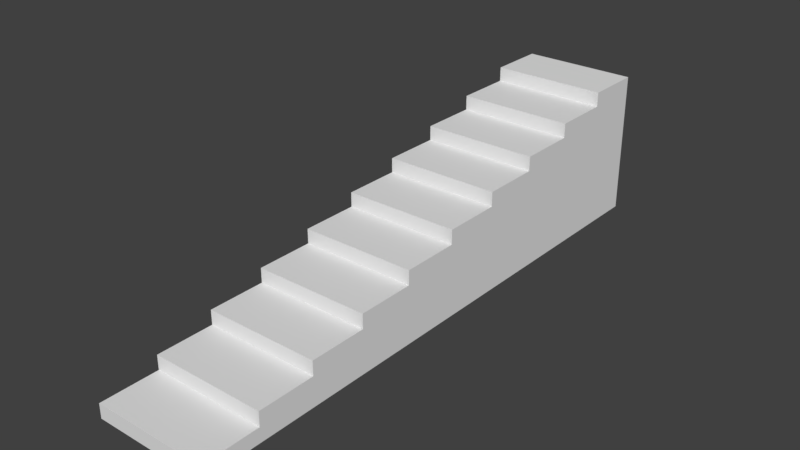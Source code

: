 # Source: Stairs_1x2x0.25_10.blend  (saved by Blender 2.79.0; exported with 4.5.12 LTS)
import bpy
from mathutils import Matrix  # noqa: F401  (used for matrix-valued properties, if any)

bpy.ops.wm.read_factory_settings(use_empty=True)
scene = bpy.context.scene
scene.name = 'Scene'

# ---- collections
col_collection_1 = bpy.data.collections.new('Collection 1'); scene.collection.children.link(col_collection_1)

# ---- materials (node trees are filled in below, after node groups)
mat_wallwhite = bpy.data.materials.new('WallWhite')
mat_wallwhite.alpha_threshold = 0.0
mat_wallwhite.use_transparent_shadow = False
mat_wallwhite.roughness = 0.5
mat_wallwhite.line_color = (0.0, 0.0, 0.0, 1.0)
mat_redcarpet = bpy.data.materials.new('RedCarpet')
mat_redcarpet.alpha_threshold = 0.0
mat_redcarpet.use_transparent_shadow = False
mat_redcarpet.roughness = 0.5
mat_redcarpet.specular_intensity = 0.0

# ---- material node trees

# ---- world
world_world = bpy.data.worlds.new('World'); scene.world = world_world
world_world.color = (0.05088, 0.05088, 0.05088)
world_world.use_sun_shadow = False
world_world.sun_shadow_jitter_overblur = 0.0
world_world.cycles.sampling_method = 'MANUAL'

# ---- meshes
me_stairs_1x2x0_25_10 = bpy.data.meshes.new('Stairs_1x2x0.25_10')
me_stairs_1x2x0_25_10.from_pydata([(2.0, 4.371e-07, 10.0), (-6.159e-07, 4.371e-07, 10.0), (2.0, 0.25, 10.0), (-1.212e-06, 0.25, 10.0), (-2.146e-07, 0.25, 9.0), (2.0, 0.25, 9.0), (2.0, 3.934e-07, 9.0), (-5.722e-07, 3.934e-07, 9.0), (-3.497e-07, 3.497e-07, 8.0), (2.0, 0.5, 9.0), (-1.168e-06, 0.5, 9.0), (-1.709e-07, 0.5, 8.0), (2.0, 0.5, 8.0), (2.0, 3.497e-07, 8.0), (2.0, 0.75, 8.0), (-1.125e-06, 0.75, 8.0), (-1.272e-07, 0.75, 7.0), (2.0, 0.75, 7.0), (2.0, 3.06e-07, 7.0), (-4.848e-07, 3.06e-07, 7.0), (2.0, 1.0, 7.0), (-1.081e-06, 1.0, 7.0), (-8.345e-08, 1.0, 6.0), (2.0, 1.0, 6.0), (2.0, 2.623e-07, 6.0), (-4.411e-07, 2.623e-07, 6.0), (2.0, 1.25, 6.0), (-1.037e-06, 1.25, 6.0), (-3.974e-08, 1.25, 5.0), (2.0, 1.25, 5.0), (2.0, 2.186e-07, 5.0), (-3.974e-07, 2.186e-07, 5.0), (2.0, 1.5, 5.0), (-9.934e-07, 1.5, 5.0), (3.968e-09, 1.5, 4.0), (2.0, 1.5, 4.0), (2.0, 1.748e-07, 4.0), (-3.537e-07, 1.748e-07, 4.0), (2.0, 1.75, 4.0), (-9.497e-07, 1.75, 4.0), (4.768e-08, 1.75, 3.0), (2.0, 1.75, 3.0), (2.0, 1.311e-07, 3.0), (-3.099e-07, 1.311e-07, 3.0), (2.0, 2.0, 3.0), (-9.06e-07, 2.0, 3.0), (9.139e-08, 2.0, 2.0), (2.0, 2.0, 2.0), (2.0, 8.742e-08, 2.0), (-2.662e-07, 8.742e-08, 2.0), (2.0, 2.25, 2.0), (-8.623e-07, 2.25, 2.0), (1.351e-07, 2.25, 1.0), (2.0, 2.25, 1.0), (2.0, 4.371e-08, 1.0), (-2.225e-07, 4.371e-08, 1.0), (1.876e-13, -1.876e-13, -4.292e-06), (2.0, -1.838e-13, -4.204e-06), (2.0, 2.5, 1.0), (-8.186e-07, 2.5, 1.0), (1.788e-07, 2.5, -4.401e-06), (2.0, 2.5, -4.313e-06)], [], [(0, 1, 7, 6), (2, 5, 4, 3), (0, 2, 3, 1), (1, 3, 4, 7), (7, 4, 5, 6), (2, 0, 6, 5), (6, 7, 8, 13), (9, 12, 11, 10), (6, 9, 10, 7), (7, 10, 11, 8), (8, 11, 12, 13), (9, 6, 13, 12), (13, 8, 19, 18), (14, 17, 16, 15), (13, 14, 15, 8), (8, 15, 16, 19), (19, 16, 17, 18), (14, 13, 18, 17), (18, 19, 25, 24), (20, 23, 22, 21), (18, 20, 21, 19), (19, 21, 22, 25), (25, 22, 23, 24), (20, 18, 24, 23), (24, 25, 31, 30), (26, 29, 28, 27), (24, 26, 27, 25), (25, 27, 28, 31), (31, 28, 29, 30), (26, 24, 30, 29), (30, 31, 37, 36), (32, 35, 34, 33), (30, 32, 33, 31), (31, 33, 34, 37), (37, 34, 35, 36), (32, 30, 36, 35), (36, 37, 43, 42), (38, 41, 40, 39), (36, 38, 39, 37), (37, 39, 40, 43), (43, 40, 41, 42), (38, 36, 42, 41), (42, 43, 49, 48), (44, 47, 46, 45), (42, 44, 45, 43), (43, 45, 46, 49), (49, 46, 47, 48), (44, 42, 48, 47), (48, 49, 55, 54), (50, 53, 52, 51), (48, 50, 51, 49), (49, 51, 52, 55), (55, 52, 53, 54), (50, 48, 54, 53), (54, 55, 56, 57), (58, 61, 60, 59), (54, 58, 59, 55), (55, 59, 60, 56), (56, 60, 61, 57), (58, 54, 57, 61)])
me_stairs_1x2x0_25_10.polygons.foreach_set('material_index', [0, 1, 1, 0, 0, 0, 0, 1, 1, 0, 0, 0, 0, 1, 1, 0, 0, 0, 0, 1, 1, 0, 0, 0, 0, 1, 1, 0, 0, 0, 0, 1, 1, 0, 0, 0, 0, 1, 1, 0, 0, 0, 0, 1, 1, 0, 0, 0, 0, 1, 1, 0, 0, 0, 0, 1, 1, 0, 0, 0])
_uv = me_stairs_1x2x0_25_10.uv_layers.new(name='UVMap')
_uv.uv.foreach_set('vector', [0.0, 0.0, 0.0, 0.0, 0.0, 0.0, 0.0, 0.0, 0.6948, 0.7425, 0.8095, 0.7425, 0.8095, 0.9717, 0.6948, 0.9717, 0.6662, 0.7425, 0.6948, 0.7425, 0.6948, 0.9717, 0.6662, 0.9717, 0.7831, 0.9044, 0.7831, 0.9546, 0.5823, 0.9546, 0.5823, 0.9044, 0.0, 0.0, 0.0, 0.0, 0.0, 0.0, 0.0, 0.0, 0.3467, 0.849, 0.3467, 0.8917, 0.1757, 0.8917, 0.1757, 0.849, 0.0, 0.0, 0.0, 0.0, 0.0, 0.0, 0.0, 0.0, 0.7235, 0.1392, 0.7235, 0.02463, 0.9527, 0.02463, 0.9527, 0.1392, 0.7235, 0.1966, 0.7235, 0.1392, 0.9527, 0.1392, 0.9527, 0.1966, 0.5322, 0.8542, 0.5322, 0.9546, 0.3314, 0.9546, 0.3314, 0.8542, 0.0, 0.0, 0.0, 0.0, 0.0, 0.0, 0.0, 0.0, 0.4754, 0.8486, 0.3899, 0.8486, 0.3899, 0.6776, 0.4754, 0.6776, 0.0, 0.0, 0.0, 0.0, 0.0, 0.0, 0.0, 0.0, 0.6662, 0.656, 0.6662, 0.5414, 0.8954, 0.5414, 0.8954, 0.656, 0.6662, 0.742, 0.6662, 0.656, 0.8954, 0.656, 0.8954, 0.742, 0.7831, 0.7534, 0.7831, 0.904, 0.5823, 0.904, 0.5823, 0.7534, 0.0, 0.0, 0.0, 0.0, 0.0, 0.0, 0.0, 0.0, 0.7747, 0.1633, 0.7747, 0.2916, 0.6037, 0.2916, 0.6037, 0.1633, 0.0, 0.0, 0.0, 0.0, 0.0, 0.0, 0.0, 0.0, 0.5511, 0.5987, 0.6657, 0.5987, 0.6657, 0.8279, 0.5511, 0.8279, 0.4365, 0.5987, 0.5511, 0.5987, 0.5511, 0.8279, 0.4365, 0.8279, 0.8332, 0.1503, 0.8332, 0.351, 0.6325, 0.351, 0.6325, 0.1503, 0.0, 0.0, 0.0, 0.0, 0.0, 0.0, 0.0, 0.0, 0.9889, 0.5058, 0.8178, 0.5058, 0.8178, 0.3347, 0.9889, 0.3347, 0.0, 0.0, 0.0, 0.0, 0.0, 0.0, 0.0, 0.0, 0.6084, 0.02463, 0.723, 0.02463, 0.723, 0.2539, 0.6084, 0.2539, 0.4651, 0.02463, 0.6084, 0.02463, 0.6084, 0.2539, 0.4651, 0.2539, 0.7835, 0.6024, 0.7835, 0.3515, 0.9842, 0.3515, 0.9842, 0.6024, 0.0, 0.0, 0.0, 0.0, 0.0, 0.0, 0.0, 0.0, 0.3895, 0.8486, 0.1757, 0.8486, 0.1757, 0.6776, 0.3895, 0.6776, 0.0, 0.0, 0.0, 0.0, 0.0, 0.0, 0.0, 0.0, 0.6662, 0.369, 0.6662, 0.2544, 0.8954, 0.2544, 0.8954, 0.369, 0.6662, 0.5409, 0.6662, 0.369, 0.8954, 0.369, 0.8954, 0.5409, 0.3314, 0.8538, 0.3314, 0.5527, 0.5322, 0.5527, 0.5322, 0.8538, 0.0, 0.0, 0.0, 0.0, 0.0, 0.0, 0.0, 0.0, 0.8175, 0.5058, 0.5609, 0.5058, 0.5609, 0.3347, 0.8175, 0.3347, 0.0, 0.0, 0.0, 0.0, 0.0, 0.0, 0.0, 0.0, 0.06347, 0.5987, 0.06347, 0.4841, 0.2927, 0.4841, 0.2927, 0.5987, 0.06347, 0.7993, 0.06347, 0.5987, 0.2927, 0.5987, 0.2927, 0.7993, 0.1302, 0.904, 0.1302, 0.5527, 0.331, 0.5527, 0.331, 0.904, 0.0, 0.0, 0.0, 0.0, 0.0, 0.0, 0.0, 0.0, 0.8175, 0.6772, 0.5182, 0.6772, 0.5182, 0.5061, 0.8175, 0.5061, 0.0, 0.0, 0.0, 0.0, 0.0, 0.0, 0.0, 0.0, 0.4365, 0.369, 0.4365, 0.2544, 0.6657, 0.2544, 0.6657, 0.369, 0.4365, 0.5982, 0.4365, 0.369, 0.6657, 0.369, 0.6657, 0.5982, 0.5823, 0.753, 0.5823, 0.3515, 0.7831, 0.3515, 0.7831, 0.753, 0.0, 0.0, 0.0, 0.0, 0.0, 0.0, 0.0, 0.0, 0.5178, 0.6772, 0.1757, 0.6772, 0.1757, 0.5061, 0.5178, 0.5061, 0.0, 0.0, 0.0, 0.0, 0.0, 0.0, 0.0, 0.0, 0.3214, 0.2544, 0.436, 0.2544, 0.436, 0.4836, 0.3214, 0.4836, 0.06347, 0.2544, 0.3214, 0.2544, 0.3214, 0.4836, 0.06347, 0.4836, 0.1302, 0.3515, 0.5819, 0.3515, 0.5819, 0.5522, 0.1302, 0.5522, 0.0, 0.0, 0.0, 0.0, 0.0, 0.0, 0.0, 0.0, 0.5605, 0.5058, 0.1757, 0.5058, 0.1757, 0.3347, 0.5605, 0.3347, 0.0, 0.0, 0.0, 0.0, 0.0, 0.0, 0.0, 0.0, 0.35, 0.02463, 0.4646, 0.02463, 0.4646, 0.2539, 0.35, 0.2539, 0.06347, 0.02463, 0.35, 0.02463, 0.35, 0.2539, 0.06347, 0.2539, 0.1302, 0.1503, 0.6321, 0.1503, 0.6321, 0.351, 0.1302, 0.351, 0.0, 0.0, 0.0, 0.0, 0.0, 0.0, 0.0, 0.0, 0.6033, 0.3343, 0.1757, 0.3343, 0.1757, 0.1633, 0.6033, 0.1633])
me_stairs_1x2x0_25_10.materials.append(mat_wallwhite)
me_stairs_1x2x0_25_10.materials.append(mat_redcarpet)
me_stairs_1x2x0_25_10.use_remesh_preserve_volume = False
me_stairs_1x2x0_25_10.use_remesh_preserve_attributes = False
me_stairs_1x2x0_25_10.use_mirror_vertex_groups = False
me_stairs_1x2x0_25_10.update()

# ---- objects
ob_stairs_1x2x0_25_10 = bpy.data.objects.new('Stairs_1x2x0.25_10', me_stairs_1x2x0_25_10)

# ---- transforms, parenting, visibility, modifiers, constraints
ob_stairs_1x2x0_25_10.location = (0.0, 1.788e-07, 0.0)
ob_stairs_1x2x0_25_10.rotation_euler = (1.571, 0.0, 0.0)
ob_stairs_1x2x0_25_10.lock_rotations_4d = False
ob_stairs_1x2x0_25_10.empty_display_type = 'ARROWS'
ob_stairs_1x2x0_25_10.lineart.crease_threshold = 0.0

# ---- collection membership
col_collection_1.objects.link(ob_stairs_1x2x0_25_10)

# ---- scene / render settings (as saved in the file)
scene.frame_start = 1; scene.frame_end = 250; scene.frame_set(79)
scene.render.engine = 'BLENDER_EEVEE_NEXT'
scene.render.resolution_percentage = 50
scene.render.dither_intensity = 0.0
scene.cycles.use_denoising = False
scene.cycles.samples = 128
scene.cycles.sampling_pattern = 'TABULATED_SOBOL'
scene.cycles.use_adaptive_sampling = False
scene.cycles.use_light_tree = False
scene.cycles.blur_glossy = 0.0
scene.cycles.sample_clamp_indirect = 0.0
scene.view_settings.view_transform = 'Standard'
bpy.context.view_layer.update()

# ---- added for rendering (the .blend has no active camera and no usable light): camera, sun
cam_auto = bpy.data.cameras.new('AutoCamera')
cam_auto.lens = 50.0
cam_auto.sensor_width = 36.0
cam_auto.clip_end = 1000.0
ob_auto_camera = bpy.data.objects.new('AutoCamera', cam_auto)
scene.collection.objects.link(ob_auto_camera)
ob_auto_camera.location = (10.7149, -16.6578, 9.02189)
ob_auto_camera.rotation_euler = (1.09748, -7.21219e-08, 0.694738)
scene.camera = ob_auto_camera
light_auto_sun = bpy.data.lights.new('AutoSun', 'SUN')
light_auto_sun.energy = 3.0
light_auto_sun.angle = 0.0523599
ob_auto_sun = bpy.data.objects.new('AutoSun', light_auto_sun)
scene.collection.objects.link(ob_auto_sun)
ob_auto_sun.rotation_euler = (0.872665, 0.174533, 0.523599)
bpy.context.view_layer.update()
